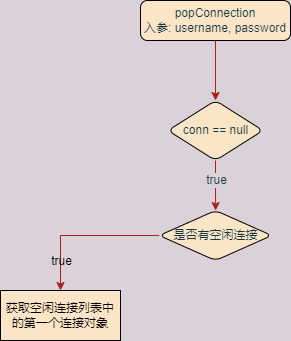

The diagram above was exported from draw.io. Its source (the exported page's mxGraphModel, read from the mxfile embedded in the PNG):
<mxGraphModel dx="840" dy="467" grid="1" gridSize="10" guides="1" tooltips="1" connect="1" arrows="1" fold="1" page="0" pageScale="1" pageWidth="827" pageHeight="1169" background="#DAD2D8" math="0" shadow="0">
  <root>
    <mxCell id="WIyWlLk6GJQsqaUBKTNV-0" />
    <mxCell id="WIyWlLk6GJQsqaUBKTNV-1" parent="WIyWlLk6GJQsqaUBKTNV-0" />
    <mxCell id="cOqATYqDyEAHwORaZOOC-3" value="" style="edgeStyle=orthogonalEdgeStyle;rounded=0;orthogonalLoop=1;jettySize=auto;html=1;fontColor=#143642;strokeColor=#A8201A;fillColor=#FAE5C7;" edge="1" parent="WIyWlLk6GJQsqaUBKTNV-1" source="cOqATYqDyEAHwORaZOOC-0" target="cOqATYqDyEAHwORaZOOC-2">
      <mxGeometry relative="1" as="geometry" />
    </mxCell>
    <mxCell id="cOqATYqDyEAHwORaZOOC-0" value="popConnection&lt;br&gt;入参: username, password" style="rounded=1;whiteSpace=wrap;html=1;absoluteArcSize=1;arcSize=14;strokeWidth=1;fontColor=#143642;fillColor=#FAE5C7;strokeColor=default;" vertex="1" parent="WIyWlLk6GJQsqaUBKTNV-1">
      <mxGeometry x="120" y="50" width="150" height="40" as="geometry" />
    </mxCell>
    <mxCell id="cOqATYqDyEAHwORaZOOC-5" value="" style="edgeStyle=orthogonalEdgeStyle;rounded=0;orthogonalLoop=1;jettySize=auto;html=1;fontColor=#143642;strokeColor=#A8201A;fillColor=#FAE5C7;" edge="1" parent="WIyWlLk6GJQsqaUBKTNV-1" source="cOqATYqDyEAHwORaZOOC-2" target="cOqATYqDyEAHwORaZOOC-4">
      <mxGeometry relative="1" as="geometry" />
    </mxCell>
    <mxCell id="cOqATYqDyEAHwORaZOOC-6" value="true" style="edgeLabel;html=1;align=center;verticalAlign=middle;resizable=0;points=[];fontColor=#143642;labelBackgroundColor=#DAD2D8;" vertex="1" connectable="0" parent="cOqATYqDyEAHwORaZOOC-5">
      <mxGeometry x="0.208" y="-1" relative="1" as="geometry">
        <mxPoint x="1" y="-10" as="offset" />
      </mxGeometry>
    </mxCell>
    <mxCell id="cOqATYqDyEAHwORaZOOC-2" value="conn == null" style="rhombus;whiteSpace=wrap;html=1;fillColor=#FAE5C7;fontColor=#143642;rounded=1;arcSize=14;strokeWidth=1;" vertex="1" parent="WIyWlLk6GJQsqaUBKTNV-1">
      <mxGeometry x="147.5" y="150" width="95" height="60" as="geometry" />
    </mxCell>
    <mxCell id="cOqATYqDyEAHwORaZOOC-20" style="edgeStyle=orthogonalEdgeStyle;rounded=0;orthogonalLoop=1;jettySize=auto;html=1;exitX=0;exitY=0.5;exitDx=0;exitDy=0;entryX=0.5;entryY=0;entryDx=0;entryDy=0;fontColor=default;strokeColor=#A8201A;fillColor=#FAE5C7;" edge="1" parent="WIyWlLk6GJQsqaUBKTNV-1" source="cOqATYqDyEAHwORaZOOC-4" target="cOqATYqDyEAHwORaZOOC-19">
      <mxGeometry relative="1" as="geometry" />
    </mxCell>
    <mxCell id="cOqATYqDyEAHwORaZOOC-21" value="true" style="edgeLabel;html=1;align=center;verticalAlign=middle;resizable=0;points=[];fontColor=default;labelBackgroundColor=none;" vertex="1" connectable="0" parent="cOqATYqDyEAHwORaZOOC-20">
      <mxGeometry x="0.7554" relative="1" as="geometry">
        <mxPoint y="-11" as="offset" />
      </mxGeometry>
    </mxCell>
    <mxCell id="cOqATYqDyEAHwORaZOOC-4" value="是否有空闲连接" style="rhombus;whiteSpace=wrap;html=1;fillColor=#FAE5C7;fontColor=#143642;rounded=1;arcSize=14;strokeWidth=1;" vertex="1" parent="WIyWlLk6GJQsqaUBKTNV-1">
      <mxGeometry x="138.75" y="260" width="112.5" height="50" as="geometry" />
    </mxCell>
    <mxCell id="cOqATYqDyEAHwORaZOOC-19" value="获取空闲连接列表中的第一个连接对象" style="rounded=0;whiteSpace=wrap;html=1;shadow=0;labelBackgroundColor=none;fontColor=default;strokeColor=default;strokeWidth=1;fillColor=#FAE5C7;" vertex="1" parent="WIyWlLk6GJQsqaUBKTNV-1">
      <mxGeometry x="-20" y="340" width="120" height="50" as="geometry" />
    </mxCell>
  </root>
</mxGraphModel>